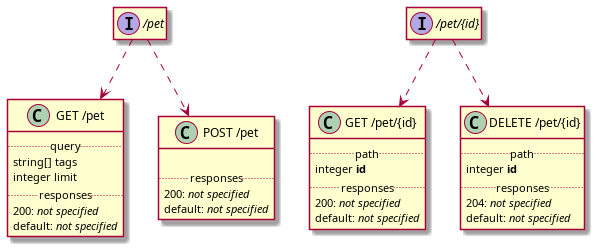

The diagram above was rendered by PlantUML. Its source (embedded in the PNG):
@startuml
hide empty members
set namespaceSeparator none

interface "/pet" {
}

class "GET /pet" {
.. query ..
{field} string[] tags
{field} integer limit
.. responses ..
200: {field} <i>not specified</i> 
default: {field} <i>not specified</i> 
}



class "POST /pet" {

.. responses ..
200: {field} <i>not specified</i> 
default: {field} <i>not specified</i> 
}



"/pet" ..> "GET /pet"
"/pet" ..> "POST /pet"



interface "/pet/{id}" {
}

class "GET /pet/{id}" {
.. path ..
{field} integer <b>id</b>
.. responses ..
200: {field} <i>not specified</i> 
default: {field} <i>not specified</i> 
}



class "DELETE /pet/{id}" {
.. path ..
{field} integer <b>id</b>
.. responses ..
204: {field} <i>not specified</i> 
default: {field} <i>not specified</i> 
}



"/pet/{id}" ..> "DELETE /pet/{id}"
"/pet/{id}" ..> "GET /pet/{id}"



@enduml